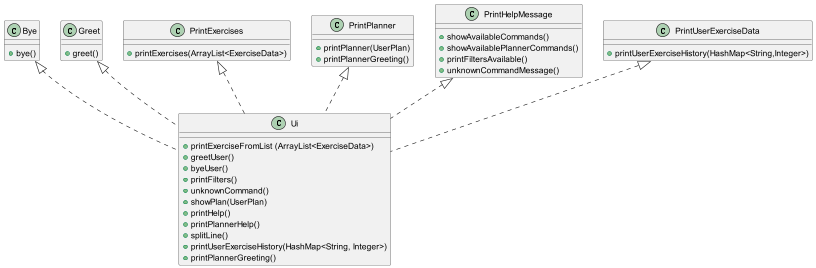

The diagram above was rendered by PlantUML. Its source (embedded in the PNG):
@startuml
'https://plantuml.com/sequence-diagram

Class Bye {
+ bye()
}

Class Greet {
+ greet()
}

Class PrintExercises {
+ printExercises(ArrayList<ExerciseData>)
}

Class PrintPlanner {
+ printPlanner(UserPlan)
+ printPlannerGreeting()
}

Class PrintHelpMessage {
+ showAvailableCommands()
+ showAvailablePlannerCommands()
+ printFiltersAvailable()
+ unknownCommandMessage()
}

Class PrintUserExerciseData {
+ printUserExerciseHistory(HashMap<String,Integer>)
}

Class Ui {
+ printExerciseFromList (ArrayList<ExerciseData>)
+ greetUser()
+ byeUser()
+ printFilters()
+ unknownCommand()
+ showPlan(UserPlan)
+ printHelp()
+ printPlannerHelp()
+ splitLine()
+ printUserExerciseHistory(HashMap<String, Integer>)
+ printPlannerGreeting()
}

Bye <|.. Ui
Greet <|.. Ui
PrintExercises <|.. Ui
PrintPlanner <|.. Ui
PrintHelpMessage <|.. Ui
PrintUserExerciseData <|.. Ui

@enduml